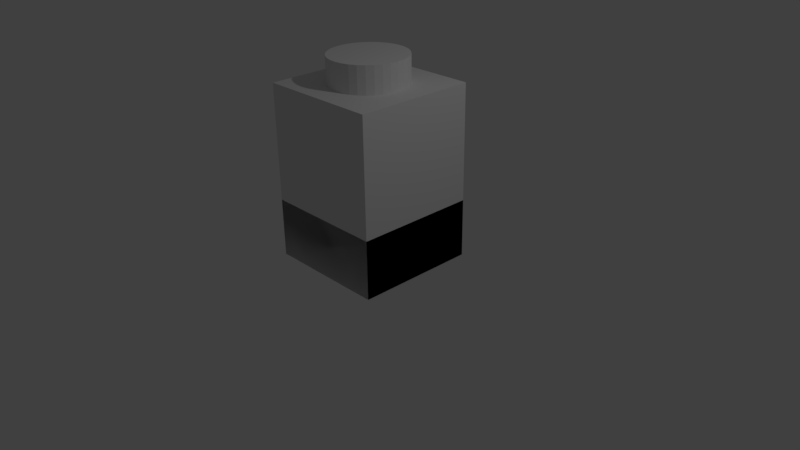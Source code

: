 # Source: Legos.blend  (saved by Blender 2.77.0; exported with 4.5.12 LTS)
import bpy
from mathutils import Matrix  # noqa: F401  (used for matrix-valued properties, if any)

bpy.ops.wm.read_factory_settings(use_empty=True)
scene = bpy.context.scene
scene.name = 'Scene'

# ---- collections
col_collection_1 = bpy.data.collections.new('Collection 1'); scene.collection.children.link(col_collection_1)
col_collection_2 = bpy.data.collections.new('Collection 2'); scene.collection.children.link(col_collection_2)

# ---- world
world_world = bpy.data.worlds.new('World'); scene.world = world_world
world_world.color = (0.05088, 0.05088, 0.05088)
world_world.use_sun_shadow = False
world_world.sun_shadow_jitter_overblur = 0.0
world_world.cycles.sampling_method = 'MANUAL'

# ---- cameras
cam_camera = bpy.data.cameras.new('Camera')
cam_camera.clip_end = 100.0
cam_camera.lens = 35.0
cam_camera.sensor_width = 32.0
cam_camera.sensor_height = 18.0
cam_camera.ortho_scale = 7.314
cam_camera.dof.focus_distance = 0.0
cam_camera.dof.aperture_fstop = 128.0

# ---- lights
light_lamp = bpy.data.lights.new('Lamp', 'POINT')
light_lamp.transmission_factor = 0.0
light_lamp.cutoff_distance = 30.0
light_lamp.energy = 100.0
light_lamp.shadow_buffer_clip_start = 1.001
light_lamp.shadow_soft_size = 0.1
light_lamp.shadow_maximum_resolution = 0.006
light_lamp.use_absolute_resolution = True

# ---- meshes
me_cylinder_015 = bpy.data.meshes.new('Cylinder.015')
me_cylinder_015.from_pydata([(-8.959e-09, 2.072, -2.857), (-8.959e-09, 2.772, -2.857), (0.1951, 2.772, -2.802), (0.1951, 2.072, -2.802), (0.3827, 2.072, -2.64), (0.5556, 2.072, -2.376), (0.7071, 2.072, -2.02), (0.8315, 2.072, -1.587), (0.9239, 2.072, -1.093), (0.9808, 2.072, -0.5574), (1.0, 2.072, -1.144e-06), (0.9808, 2.072, 0.5574), (0.9239, 2.072, 1.093), (0.8315, 2.072, 1.587), (0.7071, 2.072, 2.02), (0.5556, 2.072, 2.376), (0.3827, 2.072, 2.64), (0.1951, 2.072, 2.802), (-3.348e-07, 2.072, 2.857), (-1.6, 2.072, 4.571), (1.6, 2.072, 4.571), (1.6, 2.072, -4.571), (-0.1951, 2.072, -2.802), (-0.1951, 2.772, -2.802), (-0.3827, 2.772, -2.64), (-0.5556, 2.772, -2.376), (-0.7071, 2.772, -2.02), (-0.8315, 2.772, -1.587), (-0.9239, 2.772, -1.093), (-0.9808, 2.772, -0.5574), (-1.0, 2.772, -3.775e-06), (-0.9808, 2.772, 0.5574), (-0.9239, 2.772, 1.093), (-0.8315, 2.772, 1.587), (-0.7071, 2.772, 2.02), (-0.5556, 2.772, 2.376), (-0.3827, 2.772, 2.64), (-0.1951, 2.772, 2.802), (-3.348e-07, 2.772, 2.857), (0.1951, 2.772, 2.802), (0.3827, 2.772, 2.64), (0.5556, 2.772, 2.376), (0.7071, 2.772, 2.02), (0.8315, 2.772, 1.587), (0.9239, 2.772, 1.093), (0.9808, 2.772, 0.5574), (1.0, 2.772, -1.231e-06), (0.9808, 2.772, -0.5574), (0.9239, 2.772, -1.093), (0.8315, 2.772, -1.587), (0.7071, 2.772, -2.02), (0.5556, 2.772, -2.376), (0.3827, 2.772, -2.64), (-1.6, 2.072, -4.571), (-0.1951, 2.072, 2.802), (-0.3827, 2.072, 2.64), (-0.5556, 2.072, 2.376), (-0.7071, 2.072, 2.02), (-0.8315, 2.072, 1.587), (-0.9239, 2.072, 1.093), (-0.9808, 2.072, 0.5574), (-1.0, 2.072, -3.687e-06), (-0.9808, 2.072, -0.5574), (-0.9239, 2.072, -1.093), (-0.8315, 2.072, -1.587), (-0.7071, 2.072, -2.02), (-0.5556, 2.072, -2.376), (-0.3827, 2.072, -2.64), (-1.499, -2.488, 4.282), (1.499, -2.488, 4.282), (1.499, -2.488, -4.282), (-1.499, -2.488, -4.282), (-3.348e-07, -2.488, 2.857), (0.1951, -2.488, 2.802), (0.3827, -2.488, 2.64), (0.5556, -2.488, 2.376), (0.7071, -2.488, 2.02), (0.8315, -2.488, 1.587), (0.9239, -2.488, 1.093), (0.9808, -2.488, 0.5574), (1.0, -2.488, -5.745e-07), (0.9808, -2.488, -0.5574), (0.9239, -2.488, -1.093), (0.8315, -2.488, -1.587), (0.7071, -2.488, -2.02), (0.5556, -2.488, -2.376), (0.3827, -2.488, -2.64), (0.1951, -2.488, -2.802), (-8.959e-09, -2.488, -2.857), (-0.1951, -2.488, -2.802), (-0.3827, -2.488, -2.64), (-0.5556, -2.488, -2.376), (-0.7071, -2.488, -2.02), (-0.8315, -2.488, -1.587), (-0.9239, -2.488, -1.093), (-0.9808, -2.488, -0.5574), (-1.0, -2.488, -3.118e-06), (-0.9808, -2.488, 0.5574), (-0.9239, -2.488, 1.093), (-0.8315, -2.488, 1.587), (-0.7071, -2.488, 2.02), (-0.5556, -2.488, 2.376), (-0.3827, -2.488, 2.64), (-0.1951, -2.488, 2.802), (-8.959e-09, 2.072, -2.857), (0.1951, 2.072, -2.802), (0.3827, 2.072, -2.64), (0.5556, 2.072, -2.376), (0.7071, 2.072, -2.02), (0.8315, 2.072, -1.587), (0.9239, 2.072, -1.093), (0.9808, 2.072, -0.5574), (1.0, 2.072, -1.144e-06), (0.9808, 2.072, 0.5574), (0.9239, 2.072, 1.093), (0.8315, 2.072, 1.587), (0.7071, 2.072, 2.02), (0.5556, 2.072, 2.376), (0.3827, 2.072, 2.64), (0.1951, 2.072, 2.802), (-3.348e-07, 2.072, 2.857), (-0.1951, 2.072, 2.802), (-0.3827, 2.072, 2.64), (-0.5556, 2.072, 2.376), (-0.7071, 2.072, 2.02), (-0.8315, 2.072, 1.587), (-0.9239, 2.072, 1.093), (-0.9808, 2.072, 0.5574), (-1.0, 2.072, -3.687e-06), (-0.9808, 2.072, -0.5574), (-0.9239, 2.072, -1.093), (-0.8315, 2.072, -1.587), (-0.7071, 2.072, -2.02), (-0.5556, 2.072, -2.376), (-0.3827, 2.072, -2.64), (-0.1951, 2.072, -2.802), (0.1951, -1.026, -2.802), (-8.959e-09, -1.026, -2.857), (-0.1951, -1.026, -2.802), (0.3827, -1.026, -2.64), (0.5556, -1.026, -2.376), (0.7071, -1.026, -2.02), (0.8315, -1.026, -1.587), (0.9239, -1.026, -1.093), (0.9808, -1.026, -0.5574), (1.0, -1.026, -7.572e-07), (0.9808, -1.026, 0.5574), (0.9239, -1.026, 1.093), (0.8315, -1.026, 1.587), (0.7071, -1.026, 2.02), (0.5556, -1.026, 2.376), (0.3827, -1.026, 2.64), (0.1951, -1.026, 2.802), (-3.348e-07, -1.026, 2.857), (-0.1951, -1.026, 2.802), (-0.3827, -1.026, 2.64), (-0.5556, -1.026, 2.376), (-0.7071, -1.026, 2.02), (-0.8315, -1.026, 1.587), (-0.9239, -1.026, 1.093), (-0.9808, -1.026, 0.5574), (-1.0, -1.026, -3.3e-06), (-0.9808, -1.026, -0.5574), (-0.9239, -1.026, -1.093), (-0.8315, -1.026, -1.587), (-0.7071, -1.026, -2.02), (-0.5556, -1.026, -2.376), (-0.3827, -1.026, -2.64), (1.6, -2.488, -4.571), (-1.6, -2.488, -4.571), (-1.6, -2.488, 4.571), (1.6, -2.488, 4.571), (-3.755e-07, -2.488, 3.097), (0.2115, -2.488, 3.037), (0.4148, -2.488, 2.861), (0.6022, -2.488, 2.575), (0.7664, -2.488, 2.19), (0.9012, -2.488, 1.721), (1.001, -2.488, 1.185), (1.063, -2.488, 0.6042), (1.084, -2.488, -5.157e-07), (1.063, -2.488, -0.6042), (1.001, -2.488, -1.185), (0.9012, -2.488, -1.721), (0.7664, -2.488, -2.19), (0.6022, -2.488, -2.575), (0.4148, -2.488, -2.861), (-0.6022, -2.488, 2.575), (-0.4148, -2.488, 2.861), (-0.2115, -2.488, 3.037), (-2.237e-08, -2.488, -3.097), (0.2115, -2.488, -3.037), (-0.2115, -2.488, -3.037), (-0.4148, -2.488, -2.861), (-0.6022, -2.488, -2.575), (-0.7664, -2.488, -2.19), (-0.9012, -2.488, -1.721), (-1.001, -2.488, -1.185), (-1.063, -2.488, -0.6042), (-1.084, -2.488, -3.272e-06), (-1.063, -2.488, 0.6042), (-1.001, -2.488, 1.185), (-0.9012, -2.488, 1.721), (-0.7664, -2.488, 2.19), (-1.499, -2.488, 1.746e-07), (-1.499, -2.488, -0.5353), (-1.499, -2.488, 0.5353), (-1.001, 1.844, -1.185), (-1.063, 1.844, -0.6042), (-1.499, 1.844, -0.5353), (-1.499, 1.844, -4.282), (-1.063, 1.844, 0.6042), (-1.001, 1.844, 1.185), (-1.499, 1.844, 0.5353), (-1.499, 1.844, 4.282), (-8.959e-09, -2.488, 4.282), (0.1873, -2.488, 4.282), (-0.1873, -2.488, 4.282), (1.499, -2.488, 1.746e-07), (1.499, -2.488, -0.5353), (1.499, -2.488, 0.5353), (-8.959e-09, -2.488, -4.282), (-0.1873, -2.488, -4.282), (0.1873, -2.488, -4.282), (1.499, 1.844, 4.282), (1.499, 1.844, -4.282), (0.2115, 1.844, 3.037), (0.4148, 1.844, 2.861), (0.6022, 1.844, 2.575), (0.7664, 1.844, 2.19), (0.9012, 1.844, 1.721), (1.001, 1.844, 1.185), (1.063, 1.844, 0.6042), (1.063, 1.844, -0.6042), (1.001, 1.844, -1.185), (0.9012, 1.844, -1.721), (0.7664, 1.844, -2.19), (0.6022, 1.844, -2.575), (0.4148, 1.844, -2.861), (-0.6022, 1.844, 2.575), (-0.4148, 1.844, 2.861), (-0.2115, 1.844, 3.037), (0.2115, 1.844, -3.037), (-0.2115, 1.844, -3.037), (-0.4148, 1.844, -2.861), (-0.6022, 1.844, -2.575), (-0.7664, 1.844, -2.19), (-0.9012, 1.844, -1.721), (-0.9012, 1.844, 1.721), (-0.7664, 1.844, 2.19), (0.1873, 1.844, 4.282), (-0.1873, 1.844, 4.282), (1.499, 1.844, -0.5353), (1.499, 1.844, 0.5353), (-0.1873, 1.844, -4.282), (0.1873, 1.844, -4.282)], [], [(0, 1, 2, 3), (0, 3, 4, 5, 6, 7, 8, 9, 10, 11, 12, 13, 14, 15, 16, 17, 18, 19, 20, 21), (22, 23, 1, 0), (2, 1, 23, 24, 25, 26, 27, 28, 29, 30, 31, 32, 33, 34, 35, 36, 37, 38, 39, 40, 41, 42, 43, 44, 45, 46, 47, 48, 49, 50, 51, 52), (3, 2, 52, 4), (0, 21, 53, 19, 18, 54, 55, 56, 57, 58, 59, 60, 61, 62, 63, 64, 65, 66, 67, 22), (4, 52, 51, 5), (5, 51, 50, 6), (6, 50, 49, 7), (7, 49, 48, 8), (8, 48, 47, 9), (9, 47, 46, 10), (10, 46, 45, 11), (11, 45, 44, 12), (12, 44, 43, 13), (13, 43, 42, 14), (14, 42, 41, 15), (15, 41, 40, 16), (16, 40, 39, 17), (17, 39, 38, 18), (20, 19, 170, 171), (21, 20, 171, 168), (67, 24, 23, 22), (66, 25, 24, 67), (65, 26, 25, 66), (64, 27, 26, 65), (63, 28, 27, 64), (62, 29, 28, 63), (61, 30, 29, 62), (60, 31, 30, 61), (59, 32, 31, 60), (58, 33, 32, 59), (57, 34, 33, 58), (56, 35, 34, 57), (55, 36, 35, 56), (54, 37, 36, 55), (18, 38, 37, 54), (53, 21, 168, 169), (19, 53, 169, 170), (88, 87, 136, 137), (89, 88, 137, 138), (136, 139, 140, 141, 142, 143, 144, 145, 146, 147, 148, 149, 150, 151, 152, 153, 154, 155, 156, 157, 158, 159, 160, 161, 162, 163, 164, 165, 166, 167, 138, 137), (87, 86, 139, 136), (90, 89, 138, 167), (91, 90, 167, 166), (92, 91, 166, 165), (93, 92, 165, 164), (94, 93, 164, 163), (95, 94, 163, 162), (96, 95, 162, 161), (97, 96, 161, 160), (98, 97, 160, 159), (99, 98, 159, 158), (100, 99, 158, 157), (101, 100, 157, 156), (102, 101, 156, 155), (103, 102, 155, 154), (72, 103, 154, 153), (73, 72, 153, 152), (74, 73, 152, 151), (75, 74, 151, 150), (76, 75, 150, 149), (77, 76, 149, 148), (78, 77, 148, 147), (79, 78, 147, 146), (80, 79, 146, 145), (81, 80, 145, 144), (82, 81, 144, 143), (83, 82, 143, 142), (84, 83, 142, 141), (85, 84, 141, 140), (86, 85, 140, 139), (104, 105, 106, 107, 108, 109, 110, 111, 112, 113, 114, 115, 116, 117, 118, 119, 120, 121, 122, 123, 124, 125, 126, 127, 128, 129, 130, 131, 132, 133, 134, 135), (190, 88, 89, 192), (191, 87, 88, 190), (186, 86, 87, 191), (186, 185, 85, 86), (185, 184, 84, 85), (184, 183, 83, 84), (183, 182, 82, 83), (182, 181, 81, 82), (181, 180, 80, 81), (180, 179, 79, 80), (179, 178, 78, 79), (178, 177, 77, 78), (177, 176, 76, 77), (176, 175, 75, 76), (175, 174, 74, 75), (174, 173, 73, 74), (173, 172, 72, 73), (172, 189, 103, 72), (188, 102, 103, 189), (188, 187, 101, 102), (203, 100, 101, 187), (202, 99, 100, 203), (201, 98, 99, 202), (200, 97, 98, 201), (199, 96, 97, 200), (198, 95, 96, 199), (197, 94, 95, 198), (196, 93, 94, 197), (195, 92, 93, 196), (194, 91, 92, 195), (193, 90, 91, 194), (192, 89, 90, 193), (170, 169, 71, 205, 204, 206, 68), (199, 204, 205, 198), (200, 206, 204, 199), (208, 207, 197, 198), (205, 209, 208, 198), (210, 209, 205, 71), (68, 206, 213, 214), (206, 200, 211, 213), (211, 200, 201, 212), (192, 222, 221, 190), (191, 190, 221, 223), (179, 180, 218, 220), (181, 219, 218, 180), (189, 172, 215, 217), (173, 216, 215, 172), (214, 251, 217, 68), (69, 216, 250, 224), (171, 170, 68, 217, 215, 216, 69), (216, 173, 226, 250), (217, 251, 241, 189), (220, 69, 224, 253), (220, 253, 232, 179), (219, 181, 233, 252), (70, 219, 252, 225), (168, 171, 69, 220, 218, 219, 70), (223, 70, 225, 255), (223, 255, 242, 191), (222, 192, 243, 254), (210, 71, 222, 254), (168, 70, 223, 221, 222, 71, 169), (182, 234, 233, 181), (183, 235, 234, 182), (184, 236, 235, 183), (185, 237, 236, 184), (186, 238, 237, 185), (186, 191, 242, 238), (174, 227, 226, 173), (175, 228, 227, 174), (176, 229, 228, 175), (177, 230, 229, 176), (178, 231, 230, 177), (179, 232, 231, 178), (188, 189, 241, 240), (188, 240, 239, 187), (203, 187, 239, 249), (202, 203, 249, 248), (202, 248, 212, 201), (196, 197, 207, 247), (195, 196, 247, 246), (194, 195, 246, 245), (193, 194, 245, 244), (192, 193, 244, 243), (208, 209, 210, 254, 243, 244, 245, 246, 247, 207), (234, 235, 236, 237, 238, 242, 255, 225, 252, 233), (226, 227, 228, 229, 230, 231, 232, 253, 224, 250), (212, 248, 249, 239, 240, 241, 251, 214, 213, 211)])
me_cylinder_015.use_remesh_preserve_volume = False
me_cylinder_015.use_remesh_preserve_attributes = False
me_cylinder_015.use_mirror_vertex_groups = False
me_cylinder_015.update()
me_cylinder_000 = bpy.data.meshes.new('Cylinder.000')
me_cylinder_000.from_pydata([(-8.959e-09, -0.9527, -2.857), (-8.959e-09, -0.2527, -2.857), (0.1951, -0.2527, -2.802), (0.1951, -0.9527, -2.802), (0.3827, -0.9527, -2.64), (0.5556, -0.9527, -2.376), (0.7071, -0.9527, -2.02), (0.8315, -0.9527, -1.587), (0.9239, -0.9527, -1.093), (0.9808, -0.9527, -0.5574), (1.0, -0.9527, -7.876e-07), (0.9808, -0.9527, 0.5574), (0.9239, -0.9527, 1.093), (0.8315, -0.9527, 1.587), (0.7071, -0.9527, 2.02), (0.5556, -0.9527, 2.376), (0.3827, -0.9527, 2.64), (0.1951, -0.9527, 2.802), (-3.348e-07, -0.9527, 2.857), (-1.6, -0.9527, 4.571), (1.6, -0.9527, 4.571), (1.6, -0.9527, -4.571), (-0.1951, -0.9527, -2.802), (-0.1951, -0.2527, -2.802), (-0.3827, -0.2527, -2.64), (-0.5556, -0.2527, -2.376), (-0.7071, -0.2527, -2.02), (-0.8315, -0.2527, -1.587), (-0.9239, -0.2527, -1.093), (-0.9808, -0.2527, -0.5574), (-1.0, -0.2527, -3.418e-06), (-0.9808, -0.2527, 0.5574), (-0.9239, -0.2527, 1.093), (-0.8315, -0.2527, 1.587), (-0.7071, -0.2527, 2.02), (-0.5556, -0.2527, 2.376), (-0.3827, -0.2527, 2.64), (-0.1951, -0.2527, 2.802), (-3.348e-07, -0.2527, 2.857), (0.1951, -0.2527, 2.802), (0.3827, -0.2527, 2.64), (0.5556, -0.2527, 2.376), (0.7071, -0.2527, 2.02), (0.8315, -0.2527, 1.587), (0.9239, -0.2527, 1.093), (0.9808, -0.2527, 0.5574), (1.0, -0.2527, -8.75e-07), (0.9808, -0.2527, -0.5574), (0.9239, -0.2527, -1.093), (0.8315, -0.2527, -1.587), (0.7071, -0.2527, -2.02), (0.5556, -0.2527, -2.376), (0.3827, -0.2527, -2.64), (-1.6, -0.9527, -4.571), (-0.1951, -0.9527, 2.802), (-0.3827, -0.9527, 2.64), (-0.5556, -0.9527, 2.376), (-0.7071, -0.9527, 2.02), (-0.8315, -0.9527, 1.587), (-0.9239, -0.9527, 1.093), (-0.9808, -0.9527, 0.5574), (-1.0, -0.9527, -3.331e-06), (-0.9808, -0.9527, -0.5574), (-0.9239, -0.9527, -1.093), (-0.8315, -0.9527, -1.587), (-0.7071, -0.9527, -2.02), (-0.5556, -0.9527, -2.376), (-0.3827, -0.9527, -2.64), (-1.499, -2.488, 4.282), (1.499, -2.488, 4.282), (1.499, -2.488, -4.282), (-1.499, -2.488, -4.282), (-3.348e-07, -2.488, 2.857), (0.1951, -2.488, 2.802), (0.3827, -2.488, 2.64), (0.5556, -2.488, 2.376), (0.7071, -2.488, 2.02), (0.8315, -2.488, 1.587), (0.9239, -2.488, 1.093), (0.9808, -2.488, 0.5574), (1.0, -2.488, -5.745e-07), (0.9808, -2.488, -0.5574), (0.9239, -2.488, -1.093), (0.8315, -2.488, -1.587), (0.7071, -2.488, -2.02), (0.5556, -2.488, -2.376), (0.3827, -2.488, -2.64), (0.1951, -2.488, -2.802), (-8.959e-09, -2.488, -2.857), (-0.1951, -2.488, -2.802), (-0.3827, -2.488, -2.64), (-0.5556, -2.488, -2.376), (-0.7071, -2.488, -2.02), (-0.8315, -2.488, -1.587), (-0.9239, -2.488, -1.093), (-0.9808, -2.488, -0.5574), (-1.0, -2.488, -3.118e-06), (-0.9808, -2.488, 0.5574), (-0.9239, -2.488, 1.093), (-0.8315, -2.488, 1.587), (-0.7071, -2.488, 2.02), (-0.5556, -2.488, 2.376), (-0.3827, -2.488, 2.64), (-0.1951, -2.488, 2.802), (-8.959e-09, -0.9527, -2.857), (0.1951, -0.9527, -2.802), (0.3827, -0.9527, -2.64), (0.5556, -0.9527, -2.376), (0.7071, -0.9527, -2.02), (0.8315, -0.9527, -1.587), (0.9239, -0.9527, -1.093), (0.9808, -0.9527, -0.5574), (1.0, -0.9527, -7.876e-07), (0.9808, -0.9527, 0.5574), (0.9239, -0.9527, 1.093), (0.8315, -0.9527, 1.587), (0.7071, -0.9527, 2.02), (0.5556, -0.9527, 2.376), (0.3827, -0.9527, 2.64), (0.1951, -0.9527, 2.802), (-3.348e-07, -0.9527, 2.857), (-0.1951, -0.9527, 2.802), (-0.3827, -0.9527, 2.64), (-0.5556, -0.9527, 2.376), (-0.7071, -0.9527, 2.02), (-0.8315, -0.9527, 1.587), (-0.9239, -0.9527, 1.093), (-0.9808, -0.9527, 0.5574), (-1.0, -0.9527, -3.331e-06), (-0.9808, -0.9527, -0.5574), (-0.9239, -0.9527, -1.093), (-0.8315, -0.9527, -1.587), (-0.7071, -0.9527, -2.02), (-0.5556, -0.9527, -2.376), (-0.3827, -0.9527, -2.64), (-0.1951, -0.9527, -2.802), (0.1951, -1.625, -2.802), (-8.959e-09, -1.625, -2.857), (-0.1951, -1.625, -2.802), (0.3827, -1.625, -2.64), (0.5556, -1.625, -2.376), (0.7071, -1.625, -2.02), (0.8315, -1.625, -1.587), (0.9239, -1.625, -1.093), (0.9808, -1.625, -0.5574), (1.0, -1.625, -6.823e-07), (0.9808, -1.625, 0.5574), (0.9239, -1.625, 1.093), (0.8315, -1.625, 1.587), (0.7071, -1.625, 2.02), (0.5556, -1.625, 2.376), (0.3827, -1.625, 2.64), (0.1951, -1.625, 2.802), (-3.348e-07, -1.625, 2.857), (-0.1951, -1.625, 2.802), (-0.3827, -1.625, 2.64), (-0.5556, -1.625, 2.376), (-0.7071, -1.625, 2.02), (-0.8315, -1.625, 1.587), (-0.9239, -1.625, 1.093), (-0.9808, -1.625, 0.5574), (-1.0, -1.625, -3.225e-06), (-0.9808, -1.625, -0.5574), (-0.9239, -1.625, -1.093), (-0.8315, -1.625, -1.587), (-0.7071, -1.625, -2.02), (-0.5556, -1.625, -2.376), (-0.3827, -1.625, -2.64), (1.6, -2.488, -4.571), (-1.6, -2.488, -4.571), (-1.6, -2.488, 4.571), (1.6, -2.488, 4.571), (-3.755e-07, -2.488, 3.097), (0.2115, -2.488, 3.037), (0.4148, -2.488, 2.861), (0.6022, -2.488, 2.575), (0.7664, -2.488, 2.19), (0.9012, -2.488, 1.721), (1.001, -2.488, 1.185), (1.063, -2.488, 0.6042), (1.084, -2.488, -5.157e-07), (1.063, -2.488, -0.6042), (1.001, -2.488, -1.185), (0.9012, -2.488, -1.721), (0.7664, -2.488, -2.19), (0.6022, -2.488, -2.575), (0.4148, -2.488, -2.861), (-0.6022, -2.488, 2.575), (-0.4148, -2.488, 2.861), (-0.2115, -2.488, 3.037), (-2.237e-08, -2.488, -3.097), (0.2115, -2.488, -3.037), (-0.2115, -2.488, -3.037), (-0.4148, -2.488, -2.861), (-0.6022, -2.488, -2.575), (-0.7664, -2.488, -2.19), (-0.9012, -2.488, -1.721), (-1.001, -2.488, -1.185), (-1.063, -2.488, -0.6042), (-1.084, -2.488, -3.272e-06), (-1.063, -2.488, 0.6042), (-1.001, -2.488, 1.185), (-0.9012, -2.488, 1.721), (-0.7664, -2.488, 2.19), (-1.499, -2.488, 1.746e-07), (-1.499, -2.488, -0.5353), (-1.499, -2.488, 0.5353), (-1.001, -1.18, -1.185), (-1.063, -1.18, -0.6042), (-1.499, -1.18, -0.5353), (-1.499, -1.18, -4.282), (-1.063, -1.18, 0.6042), (-1.001, -1.18, 1.185), (-1.499, -1.18, 0.5353), (-1.499, -1.18, 4.282), (-8.959e-09, -2.488, 4.282), (0.1873, -2.488, 4.282), (-0.1873, -2.488, 4.282), (1.499, -2.488, 1.746e-07), (1.499, -2.488, -0.5353), (1.499, -2.488, 0.5353), (-8.959e-09, -2.488, -4.282), (-0.1873, -2.488, -4.282), (0.1873, -2.488, -4.282), (1.499, -1.18, 4.282), (1.499, -1.18, -4.282), (0.2115, -1.18, 3.037), (0.4148, -1.18, 2.861), (0.6022, -1.18, 2.575), (0.7664, -1.18, 2.19), (0.9012, -1.18, 1.721), (1.001, -1.18, 1.185), (1.063, -1.18, 0.6042), (1.063, -1.18, -0.6042), (1.001, -1.18, -1.185), (0.9012, -1.18, -1.721), (0.7664, -1.18, -2.19), (0.6022, -1.18, -2.575), (0.4148, -1.18, -2.861), (-0.6022, -1.18, 2.575), (-0.4148, -1.18, 2.861), (-0.2115, -1.18, 3.037), (0.2115, -1.18, -3.037), (-0.2115, -1.18, -3.037), (-0.4148, -1.18, -2.861), (-0.6022, -1.18, -2.575), (-0.7664, -1.18, -2.19), (-0.9012, -1.18, -1.721), (-0.9012, -1.18, 1.721), (-0.7664, -1.18, 2.19), (0.1873, -1.18, 4.282), (-0.1873, -1.18, 4.282), (1.499, -1.18, -0.5353), (1.499, -1.18, 0.5353), (-0.1873, -1.18, -4.282), (0.1873, -1.18, -4.282)], [], [(0, 1, 2, 3), (0, 3, 4, 5, 6, 7, 8, 9, 10, 11, 12, 13, 14, 15, 16, 17, 18, 19, 20, 21), (22, 23, 1, 0), (2, 1, 23, 24, 25, 26, 27, 28, 29, 30, 31, 32, 33, 34, 35, 36, 37, 38, 39, 40, 41, 42, 43, 44, 45, 46, 47, 48, 49, 50, 51, 52), (3, 2, 52, 4), (0, 21, 53, 19, 18, 54, 55, 56, 57, 58, 59, 60, 61, 62, 63, 64, 65, 66, 67, 22), (4, 52, 51, 5), (5, 51, 50, 6), (6, 50, 49, 7), (7, 49, 48, 8), (8, 48, 47, 9), (9, 47, 46, 10), (10, 46, 45, 11), (11, 45, 44, 12), (12, 44, 43, 13), (13, 43, 42, 14), (14, 42, 41, 15), (15, 41, 40, 16), (16, 40, 39, 17), (17, 39, 38, 18), (20, 19, 170, 171), (21, 20, 171, 168), (67, 24, 23, 22), (66, 25, 24, 67), (65, 26, 25, 66), (64, 27, 26, 65), (63, 28, 27, 64), (62, 29, 28, 63), (61, 30, 29, 62), (60, 31, 30, 61), (59, 32, 31, 60), (58, 33, 32, 59), (57, 34, 33, 58), (56, 35, 34, 57), (55, 36, 35, 56), (54, 37, 36, 55), (18, 38, 37, 54), (53, 21, 168, 169), (19, 53, 169, 170), (88, 87, 136, 137), (89, 88, 137, 138), (136, 139, 140, 141, 142, 143, 144, 145, 146, 147, 148, 149, 150, 151, 152, 153, 154, 155, 156, 157, 158, 159, 160, 161, 162, 163, 164, 165, 166, 167, 138, 137), (87, 86, 139, 136), (90, 89, 138, 167), (91, 90, 167, 166), (92, 91, 166, 165), (93, 92, 165, 164), (94, 93, 164, 163), (95, 94, 163, 162), (96, 95, 162, 161), (97, 96, 161, 160), (98, 97, 160, 159), (99, 98, 159, 158), (100, 99, 158, 157), (101, 100, 157, 156), (102, 101, 156, 155), (103, 102, 155, 154), (72, 103, 154, 153), (73, 72, 153, 152), (74, 73, 152, 151), (75, 74, 151, 150), (76, 75, 150, 149), (77, 76, 149, 148), (78, 77, 148, 147), (79, 78, 147, 146), (80, 79, 146, 145), (81, 80, 145, 144), (82, 81, 144, 143), (83, 82, 143, 142), (84, 83, 142, 141), (85, 84, 141, 140), (86, 85, 140, 139), (104, 105, 106, 107, 108, 109, 110, 111, 112, 113, 114, 115, 116, 117, 118, 119, 120, 121, 122, 123, 124, 125, 126, 127, 128, 129, 130, 131, 132, 133, 134, 135), (190, 88, 89, 192), (191, 87, 88, 190), (186, 86, 87, 191), (186, 185, 85, 86), (185, 184, 84, 85), (184, 183, 83, 84), (183, 182, 82, 83), (182, 181, 81, 82), (181, 180, 80, 81), (180, 179, 79, 80), (179, 178, 78, 79), (178, 177, 77, 78), (177, 176, 76, 77), (176, 175, 75, 76), (175, 174, 74, 75), (174, 173, 73, 74), (173, 172, 72, 73), (172, 189, 103, 72), (188, 102, 103, 189), (188, 187, 101, 102), (203, 100, 101, 187), (202, 99, 100, 203), (201, 98, 99, 202), (200, 97, 98, 201), (199, 96, 97, 200), (198, 95, 96, 199), (197, 94, 95, 198), (196, 93, 94, 197), (195, 92, 93, 196), (194, 91, 92, 195), (193, 90, 91, 194), (192, 89, 90, 193), (170, 169, 71, 205, 204, 206, 68), (199, 204, 205, 198), (200, 206, 204, 199), (208, 207, 197, 198), (205, 209, 208, 198), (210, 209, 205, 71), (68, 206, 213, 214), (206, 200, 211, 213), (211, 200, 201, 212), (192, 222, 221, 190), (191, 190, 221, 223), (179, 180, 218, 220), (181, 219, 218, 180), (189, 172, 215, 217), (173, 216, 215, 172), (214, 251, 217, 68), (69, 216, 250, 224), (171, 170, 68, 217, 215, 216, 69), (216, 173, 226, 250), (217, 251, 241, 189), (220, 69, 224, 253), (220, 253, 232, 179), (219, 181, 233, 252), (70, 219, 252, 225), (168, 171, 69, 220, 218, 219, 70), (223, 70, 225, 255), (223, 255, 242, 191), (222, 192, 243, 254), (210, 71, 222, 254), (168, 70, 223, 221, 222, 71, 169), (182, 234, 233, 181), (183, 235, 234, 182), (184, 236, 235, 183), (185, 237, 236, 184), (186, 238, 237, 185), (186, 191, 242, 238), (174, 227, 226, 173), (175, 228, 227, 174), (176, 229, 228, 175), (177, 230, 229, 176), (178, 231, 230, 177), (179, 232, 231, 178), (188, 189, 241, 240), (188, 240, 239, 187), (203, 187, 239, 249), (202, 203, 249, 248), (202, 248, 212, 201), (196, 197, 207, 247), (195, 196, 247, 246), (194, 195, 246, 245), (193, 194, 245, 244), (192, 193, 244, 243), (208, 209, 210, 254, 243, 244, 245, 246, 247, 207), (234, 235, 236, 237, 238, 242, 255, 225, 252, 233), (226, 227, 228, 229, 230, 231, 232, 253, 224, 250), (212, 248, 249, 239, 240, 241, 251, 214, 213, 211)])
me_cylinder_000.use_remesh_preserve_volume = False
me_cylinder_000.use_remesh_preserve_attributes = False
me_cylinder_000.use_mirror_vertex_groups = False
me_cylinder_000.update()

# ---- objects
ob_1x1_block = bpy.data.objects.new('1x1_Block', me_cylinder_015)
ob_lamp = bpy.data.objects.new('Lamp', light_lamp)
ob_camera = bpy.data.objects.new('Camera', cam_camera)
ob_1x1_plane = bpy.data.objects.new('1x1_Plane', me_cylinder_000)

# ---- transforms, parenting, visibility, modifiers, constraints
ob_1x1_block.location = (4.48e-09, -2.383e-08, 1.244)
ob_1x1_block.rotation_euler = (1.571, 0.0, 0.0)
ob_1x1_block.scale = (0.5, 0.5, 0.175)
ob_1x1_block.lineart.crease_threshold = 0.0
ob_lamp.location = (4.076, 1.005, 5.904)
ob_lamp.rotation_euler = (0.6503, 0.05522, 1.866)
ob_lamp.lock_rotations_4d = False
ob_lamp.empty_display_type = 'ARROWS'
ob_lamp.color = (0.0, 0.0, 0.0, 0.0)
ob_lamp.lineart.crease_threshold = 0.0
ob_camera.location = (7.481, -6.508, 5.344)
ob_camera.rotation_euler = (1.109, 0.01082, 0.8149)
ob_camera.lock_rotations_4d = False
ob_camera.empty_display_type = 'ARROWS'
ob_camera.color = (0.0, 0.0, 0.0, 0.0)
ob_camera.display_type = 'WIRE'
ob_camera.lineart.crease_threshold = 0.0
ob_1x1_plane.location = (0.0, -2.383e-08, 1.244)
ob_1x1_plane.rotation_euler = (1.571, 0.0, 0.0)
ob_1x1_plane.scale = (0.5, 0.5, 0.175)
ob_1x1_plane.lineart.crease_threshold = 0.0

# ---- collection membership
col_collection_1.objects.link(ob_1x1_block)
col_collection_1.objects.link(ob_lamp)
col_collection_1.objects.link(ob_camera)
col_collection_2.objects.link(ob_1x1_plane)

# ---- scene / render settings (as saved in the file)
scene.camera = ob_camera
scene.frame_start = 1; scene.frame_end = 250; scene.frame_set(0)
scene.render.engine = 'BLENDER_EEVEE_NEXT'
scene.render.resolution_percentage = 50
scene.render.dither_intensity = 0.0
scene.cycles.use_denoising = False
scene.cycles.samples = 128
scene.cycles.sampling_pattern = 'TABULATED_SOBOL'
scene.cycles.light_sampling_threshold = 0.0
scene.cycles.use_adaptive_sampling = False
scene.cycles.use_light_tree = False
scene.cycles.blur_glossy = 0.0
scene.cycles.sample_clamp_indirect = 0.0
scene.view_settings.view_transform = 'Standard'
bpy.context.view_layer.update()
